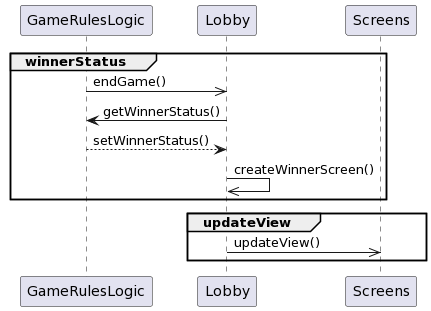

The diagram above was rendered by PlantUML. Its source (embedded in the PNG):
@startuml
group winnerStatus
  GameRulesLogic ->> Lobby: endGame()

  Lobby -> GameRulesLogic: getWinnerStatus()
  GameRulesLogic --> Lobby: setWinnerStatus()
  Lobby ->> Lobby: createWinnerScreen()
end

group updateView
  Lobby ->> Screens: updateView()
end
@enduml